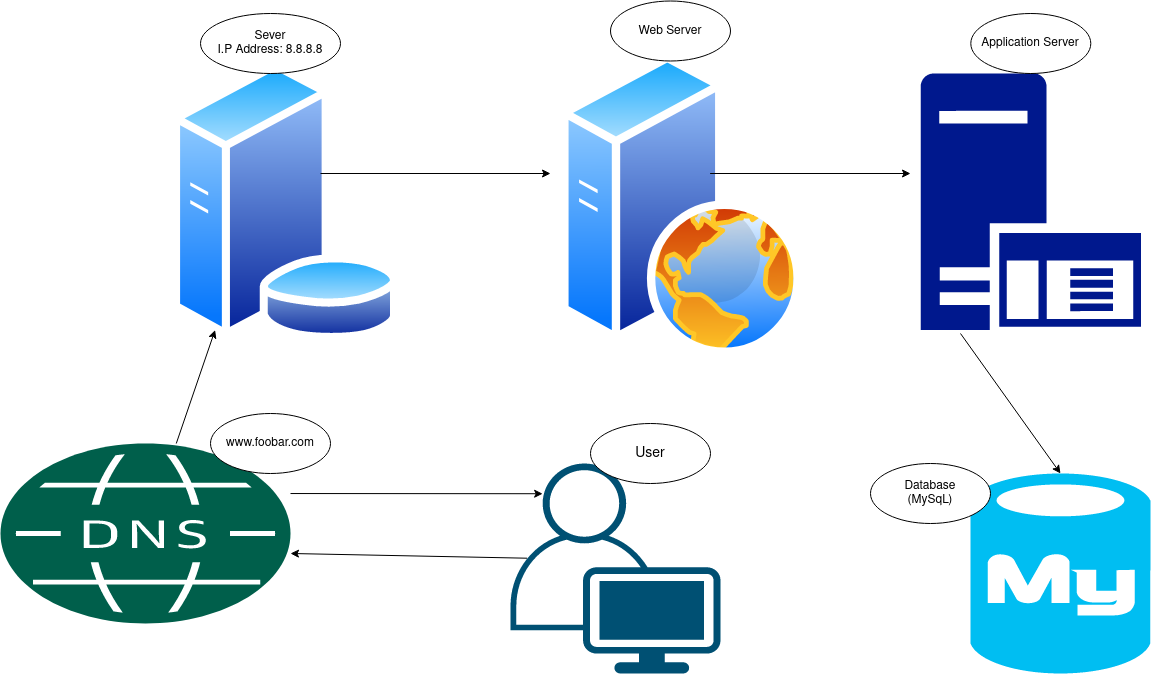

The diagram above was exported from draw.io. Its source (the exported page's mxGraphModel, read from the mxfile embedded in the PNG):
<mxGraphModel dx="1580" dy="803" grid="1" gridSize="10" guides="1" tooltips="1" connect="1" arrows="1" fold="1" page="1" pageScale="1" pageWidth="1169" pageHeight="827" math="0" shadow="0">
  <root>
    <mxCell id="0" />
    <mxCell id="1" parent="0" />
    <mxCell id="DM8TKCvVB6DIsBxpYJ8M-1" value="&lt;div&gt;&lt;br&gt;&lt;/div&gt;&lt;div&gt;&lt;br&gt;&lt;/div&gt;&lt;div&gt;&lt;br&gt;&lt;/div&gt;&lt;div&gt;&lt;br&gt;&lt;/div&gt;&lt;div&gt;&lt;br&gt;&lt;/div&gt;&lt;div&gt;&lt;br&gt;&lt;/div&gt;" style="aspect=fixed;perimeter=ellipsePerimeter;html=1;align=center;shadow=0;dashed=0;spacingTop=3;image;image=img/lib/active_directory/database_server.svg;" vertex="1" parent="1">
      <mxGeometry x="180" y="207.5" width="229.6" height="280" as="geometry" />
    </mxCell>
    <mxCell id="DM8TKCvVB6DIsBxpYJ8M-4" value="" style="group" vertex="1" connectable="0" parent="1">
      <mxGeometry x="210" y="160" width="140" height="60" as="geometry" />
    </mxCell>
    <mxCell id="DM8TKCvVB6DIsBxpYJ8M-3" value="&lt;div&gt;Sever&lt;/div&gt;&lt;div&gt;I.P Address: 8.8.8.8&lt;br&gt;&lt;/div&gt;" style="ellipse;whiteSpace=wrap;html=1;" vertex="1" parent="DM8TKCvVB6DIsBxpYJ8M-4">
      <mxGeometry width="140" height="60" as="geometry" />
    </mxCell>
    <mxCell id="DM8TKCvVB6DIsBxpYJ8M-5" value="" style="aspect=fixed;perimeter=ellipsePerimeter;html=1;align=center;shadow=0;dashed=0;spacingTop=3;image;image=img/lib/active_directory/web_server.svg;" vertex="1" parent="1">
      <mxGeometry x="570" y="200" width="242" height="302.5" as="geometry" />
    </mxCell>
    <mxCell id="DM8TKCvVB6DIsBxpYJ8M-13" value="Web Server" style="ellipse;whiteSpace=wrap;html=1;" vertex="1" parent="1">
      <mxGeometry x="620" y="147.5" width="120" height="60" as="geometry" />
    </mxCell>
    <mxCell id="DM8TKCvVB6DIsBxpYJ8M-14" value="" style="sketch=0;aspect=fixed;pointerEvents=1;shadow=0;dashed=0;html=1;strokeColor=none;labelPosition=center;verticalLabelPosition=bottom;verticalAlign=top;align=center;fillColor=#00188D;shape=mxgraph.mscae.enterprise.application_server" vertex="1" parent="1">
      <mxGeometry x="930" y="220" width="220.6" height="256.52" as="geometry" />
    </mxCell>
    <mxCell id="DM8TKCvVB6DIsBxpYJ8M-15" value="Application Server" style="ellipse;whiteSpace=wrap;html=1;" vertex="1" parent="1">
      <mxGeometry x="980.3" y="160" width="120" height="60" as="geometry" />
    </mxCell>
    <mxCell id="DM8TKCvVB6DIsBxpYJ8M-18" value="" style="verticalLabelPosition=bottom;html=1;verticalAlign=top;align=center;strokeColor=none;fillColor=#00BEF2;shape=mxgraph.azure.mysql_database;" vertex="1" parent="1">
      <mxGeometry x="980" y="620" width="180" height="200" as="geometry" />
    </mxCell>
    <mxCell id="DM8TKCvVB6DIsBxpYJ8M-21" value="&lt;div&gt;Database &lt;br&gt;&lt;/div&gt;&lt;div&gt;(MySqL)&lt;br&gt;&lt;/div&gt;" style="ellipse;whiteSpace=wrap;html=1;" vertex="1" parent="1">
      <mxGeometry x="880" y="610" width="120" height="60" as="geometry" />
    </mxCell>
    <mxCell id="DM8TKCvVB6DIsBxpYJ8M-22" value="" style="sketch=0;pointerEvents=1;shadow=0;dashed=0;html=1;strokeColor=none;fillColor=#005F4B;labelPosition=center;verticalLabelPosition=bottom;verticalAlign=top;align=center;outlineConnect=0;shape=mxgraph.veeam2.dns;" vertex="1" parent="1">
      <mxGeometry x="10" y="590" width="290" height="180" as="geometry" />
    </mxCell>
    <mxCell id="DM8TKCvVB6DIsBxpYJ8M-25" value="www.foobar.com" style="ellipse;whiteSpace=wrap;html=1;" vertex="1" parent="1">
      <mxGeometry x="220" y="560" width="120" height="60" as="geometry" />
    </mxCell>
    <mxCell id="DM8TKCvVB6DIsBxpYJ8M-26" value="" style="endArrow=classic;html=1;rounded=0;" edge="1" parent="1">
      <mxGeometry width="50" height="50" relative="1" as="geometry">
        <mxPoint x="330" y="320" as="sourcePoint" />
        <mxPoint x="560" y="320" as="targetPoint" />
      </mxGeometry>
    </mxCell>
    <mxCell id="DM8TKCvVB6DIsBxpYJ8M-27" value="" style="endArrow=classic;html=1;rounded=0;" edge="1" parent="1">
      <mxGeometry width="50" height="50" relative="1" as="geometry">
        <mxPoint x="720" y="320" as="sourcePoint" />
        <mxPoint x="920" y="320" as="targetPoint" />
        <Array as="points">
          <mxPoint x="730" y="320" />
          <mxPoint x="740" y="320" />
          <mxPoint x="720" y="320" />
        </Array>
      </mxGeometry>
    </mxCell>
    <mxCell id="DM8TKCvVB6DIsBxpYJ8M-29" value="" style="endArrow=classic;html=1;rounded=0;entryX=0.5;entryY=0;entryDx=0;entryDy=0;entryPerimeter=0;" edge="1" parent="1" target="DM8TKCvVB6DIsBxpYJ8M-18">
      <mxGeometry width="50" height="50" relative="1" as="geometry">
        <mxPoint x="970" y="480" as="sourcePoint" />
        <mxPoint x="1070" y="580" as="targetPoint" />
      </mxGeometry>
    </mxCell>
    <mxCell id="DM8TKCvVB6DIsBxpYJ8M-35" value="" style="endArrow=classic;html=1;rounded=0;" edge="1" parent="1" source="DM8TKCvVB6DIsBxpYJ8M-22">
      <mxGeometry width="50" height="50" relative="1" as="geometry">
        <mxPoint x="150" y="580" as="sourcePoint" />
        <mxPoint x="224.6" y="476.52" as="targetPoint" />
        <Array as="points">
          <mxPoint x="224.6" y="476.52" />
        </Array>
      </mxGeometry>
    </mxCell>
    <mxCell id="L-cuFK9x4vO6APvPNVy0-4" value="" style="points=[[0.35,0,0],[0.98,0.51,0],[1,0.71,0],[0.67,1,0],[0,0.795,0],[0,0.65,0]];verticalLabelPosition=bottom;sketch=0;html=1;verticalAlign=top;aspect=fixed;align=center;pointerEvents=1;shape=mxgraph.cisco19.user;fillColor=#005073;strokeColor=none;fontSize=14;" vertex="1" parent="1">
      <mxGeometry x="520" y="610" width="210" height="210" as="geometry" />
    </mxCell>
    <mxCell id="L-cuFK9x4vO6APvPNVy0-5" value="User" style="ellipse;whiteSpace=wrap;html=1;fontSize=14;" vertex="1" parent="1">
      <mxGeometry x="600" y="570" width="120" height="60" as="geometry" />
    </mxCell>
    <mxCell id="L-cuFK9x4vO6APvPNVy0-8" value="" style="endArrow=classic;html=1;rounded=0;fontSize=14;exitX=0.079;exitY=0.451;exitDx=0;exitDy=0;exitPerimeter=0;entryX=1;entryY=0.611;entryDx=0;entryDy=0;entryPerimeter=0;" edge="1" parent="1" source="L-cuFK9x4vO6APvPNVy0-4" target="DM8TKCvVB6DIsBxpYJ8M-22">
      <mxGeometry width="50" height="50" relative="1" as="geometry">
        <mxPoint x="380" y="705" as="sourcePoint" />
        <mxPoint x="430" y="655" as="targetPoint" />
      </mxGeometry>
    </mxCell>
    <mxCell id="L-cuFK9x4vO6APvPNVy0-10" value="" style="endArrow=classic;html=1;rounded=0;fontSize=14;exitX=1;exitY=0.278;exitDx=0;exitDy=0;exitPerimeter=0;entryX=0.153;entryY=0.144;entryDx=0;entryDy=0;entryPerimeter=0;" edge="1" parent="1" source="DM8TKCvVB6DIsBxpYJ8M-22" target="L-cuFK9x4vO6APvPNVy0-4">
      <mxGeometry width="50" height="50" relative="1" as="geometry">
        <mxPoint x="320" y="660" as="sourcePoint" />
        <mxPoint x="540" y="640" as="targetPoint" />
      </mxGeometry>
    </mxCell>
  </root>
</mxGraphModel>